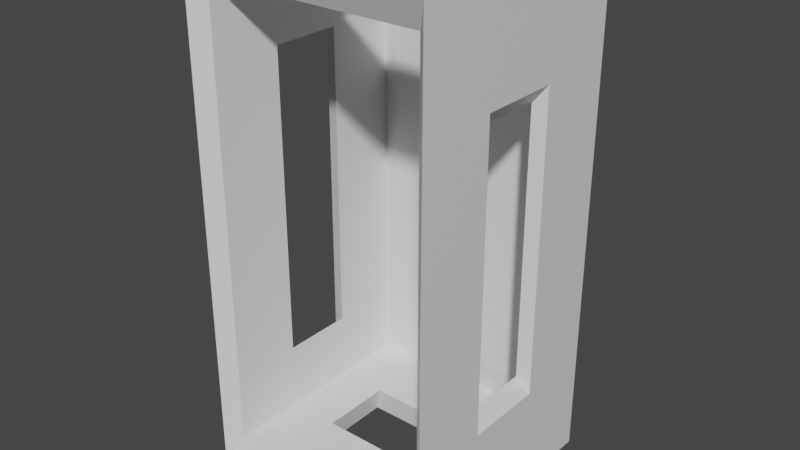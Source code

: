 # Source: skrzynka.blend  (saved by Blender 2.80.75; exported with 4.5.12 LTS)
import bpy
from mathutils import Matrix  # noqa: F401  (used for matrix-valued properties, if any)

bpy.ops.wm.read_factory_settings(use_empty=True)
scene = bpy.context.scene
scene.name = 'Scene'

# ---- collections
col_collection = bpy.data.collections.new('Collection'); scene.collection.children.link(col_collection)

# ---- materials (node trees are filled in below, after node groups)
mat_material = bpy.data.materials.new('Material')
mat_material.alpha_threshold = 0.0
mat_material.use_transparent_shadow = False
mat_material.line_color = (0.0, 0.0, 0.0, 1.0)

# ---- material node trees
mat_material.use_nodes = True; mat_material.node_tree.nodes.clear()
_N = mat_material.node_tree.nodes; _L = mat_material.node_tree.links
n0 = _N.new('ShaderNodeOutputMaterial'); n0.name = 'Material Output'; n0.location = (300, 300)
n1 = _N.new('ShaderNodeBsdfPrincipled'); n1.name = 'Principled BSDF'; n1.location = (10, 300)
n1.distribution = 'GGX'
n1.subsurface_method = 'BURLEY'
n1.inputs[2].default_value = 0.4
n1.inputs[3].default_value = 1.45
n1.inputs[27].default_value = (0.0, 0.0, 0.0, 1.0)
n1.inputs[28].default_value = 1.0
_L.new(n1.outputs[0], n0.inputs[0])
n0.is_active_output = True

# ---- world
world_world = bpy.data.worlds.new('World'); scene.world = world_world
world_world.use_nodes = True; world_world.node_tree.nodes.clear()
_N = world_world.node_tree.nodes; _L = world_world.node_tree.links
n0 = _N.new('ShaderNodeOutputWorld'); n0.name = 'World Output'; n0.location = (300, 300)
n1 = _N.new('ShaderNodeBackground'); n1.name = 'Background'; n1.location = (10, 300)
n1.inputs[0].default_value = (0.05088, 0.05088, 0.05088, 1.0)
_L.new(n1.outputs[0], n0.inputs[0])
n0.is_active_output = True
world_world.color = (0.05088, 0.05088, 0.05088)
world_world.use_sun_shadow = False
world_world.sun_shadow_jitter_overblur = 0.0

# ---- meshes
me_cube = bpy.data.meshes.new('Cube')
me_cube.from_pydata([(-0.3373, -1.322, 0.6328), (0.4857, 1.015, -0.5459), (-0.633, 1.323, -0.2109), (0.4857, -1.015, -0.5459), (0.6326, -1.322, -0.6328), (-0.4857, 1.015, -0.5459), (0.6326, -1.322, -0.2109), (-0.4857, -1.015, -0.5459), (-0.5647, 1.18, -0.5647), (-0.5647, -1.18, -0.5647), (0.5647, 1.18, -0.5647), (0.5647, 1.18, 0.5647), (-0.5647, -1.18, 0.5647), (0.5647, -1.18, 0.5647), (0.5647, -1.18, -0.5647), (-0.5647, 1.18, 0.5647), (-0.633, -1.322, 0.6328), (-0.5647, -0.8256, -0.5647), (-0.5647, -0.8256, 0.5647), (-0.5647, -0.8256, -0.1882), (-0.5647, -0.8256, 0.1882), (-0.633, -1.322, 0.2109), (-0.5647, 0.8015, 0.5647), (-0.5647, 0.8015, -0.1882), (-0.5647, 0.8015, 0.1882), (-0.5647, 0.8015, -0.5647), (0.6326, 1.323, -0.6328), (-0.3008, -1.18, 0.5647), (-0.3008, -1.18, -0.5647), (-0.3008, -1.18, -0.1882), (-0.3008, -1.18, 0.1882), (0.3251, -1.18, -0.5647), (0.6326, 1.323, -0.2109), (0.3251, -1.18, 0.5647), (0.3251, -1.18, -0.1882), (0.3251, -1.18, 0.1882), (-0.633, 1.323, -0.6328), (0.5647, -0.7001, 0.5647), (0.5647, -0.7001, -0.5647), (0.5647, -0.7001, -0.1882), (0.5647, -0.7001, 0.1882), (0.5647, 0.6956, -0.5647), (-0.3425, 1.323, -0.6328), (0.5647, 0.6956, 0.5647), (0.5647, 0.6956, -0.1882), (0.5647, 0.6956, 0.1882), (-0.633, -1.322, -0.6328), (0.3023, 1.18, -0.5647), (0.3023, 1.18, 0.5647), (0.3023, 1.18, -0.1882), (0.3023, 1.18, 0.1882), (-0.3055, 1.18, -0.5647), (-0.633, -0.9249, -0.6328), (-0.3055, 1.18, 0.5647), (-0.3055, 1.18, -0.1882), (-0.3055, 1.18, 0.1882), (0.6326, -0.7842, 0.6328), (0.6326, -1.322, 0.6328), (0.3641, -1.322, -0.6328), (-0.633, 0.8985, 0.6328), (-0.633, 1.323, 0.6328), (0.3386, 1.323, 0.6328), (0.6326, 1.323, 0.6328), (0.6326, 0.7798, -0.6328), (0.6326, 1.323, 0.2109), (-0.633, -1.322, -0.2109), (0.6326, -1.322, 0.2109), (-0.633, 1.323, 0.2109), (0.3386, 1.323, -0.2109), (0.3386, 1.323, 0.2109), (0.6326, -0.7842, -0.2109), (0.6326, -0.7842, 0.2109), (-0.633, 0.8985, -0.2109), (-0.633, 0.8985, 0.2109), (-0.3373, -1.322, -0.2109), (-0.3373, -1.322, 0.2109), (-0.633, 0.8985, -0.6328), (-0.633, -0.9249, 0.6328), (-0.633, -0.9249, -0.2109), (-0.633, -0.9249, 0.2109), (0.3641, -1.322, 0.6328), (-0.3373, -1.322, -0.6328), (0.3641, -1.322, -0.2109), (0.3641, -1.322, 0.2109), (0.6326, 0.7798, 0.6328), (0.6326, -0.7842, -0.6328), (0.6326, 0.7798, -0.2109), (0.6326, 0.7798, 0.2109), (0.3386, 1.323, -0.6328), (-0.3425, 1.323, 0.6328), (-0.3425, 1.323, -0.2109), (-0.3425, 1.323, 0.2109)], [], [(52, 78, 72, 76), (5, 8, 25, 17, 9, 7), (3, 14, 38, 41, 10, 1), (5, 7, 3, 1), (74, 75, 21, 65), (7, 9, 28, 31, 14, 3), (11, 43, 84, 62), (9, 28, 81, 46), (33, 27, 0, 80), (49, 50, 69, 68), (81, 74, 65, 46), (72, 73, 67, 2), (1, 10, 47, 51, 8, 5), (76, 72, 2, 36), (21, 16, 77, 79), (46, 65, 78, 52), (65, 21, 79, 78), (51, 8, 36, 42), (20, 19, 78, 79), (38, 41, 63, 85), (50, 55, 91, 69), (17, 9, 46, 52), (55, 54, 90, 91), (54, 49, 68, 90), (53, 48, 61, 89), (13, 33, 80, 57), (12, 18, 77, 16), (70, 71, 66, 6), (41, 10, 26, 63), (66, 57, 80, 83), (10, 47, 88, 26), (85, 70, 6, 4), (25, 17, 52, 76), (83, 80, 0, 75), (48, 11, 62, 61), (39, 40, 71, 70), (68, 69, 64, 32), (88, 68, 32, 26), (23, 24, 73, 72), (28, 31, 58, 81), (22, 15, 60, 59), (58, 82, 74, 81), (40, 45, 87, 71), (69, 61, 62, 64), (8, 25, 76, 36), (45, 44, 86, 87), (71, 56, 57, 66), (44, 39, 70, 86), (31, 14, 4, 58), (79, 77, 59, 73), (24, 20, 79, 73), (73, 59, 60, 67), (15, 53, 89, 60), (37, 13, 57, 56), (75, 0, 16, 21), (14, 38, 85, 4), (19, 23, 72, 78), (4, 6, 82, 58), (6, 66, 83, 82), (63, 86, 70, 85), (87, 84, 56, 71), (64, 62, 84, 87), (26, 32, 86, 63), (32, 64, 87, 86), (42, 90, 68, 88), (91, 89, 61, 69), (67, 60, 89, 91), (36, 2, 90, 42), (2, 67, 91, 90), (34, 29, 74, 82), (35, 34, 82, 83), (30, 35, 83, 75), (47, 51, 42, 88), (29, 30, 75, 74), (18, 22, 59, 77), (43, 37, 56, 84), (27, 12, 16, 0), (10, 45, 43, 11), (41, 44, 45, 10), (44, 41, 38, 39), (45, 40, 37, 43), (13, 37, 40, 39), (14, 13, 39, 38), (13, 14, 35, 33), (31, 34, 35, 14), (34, 31, 28, 29), (27, 33, 35, 30), (9, 30, 29, 28), (27, 30, 9, 12), (17, 19, 12, 9), (12, 19, 20, 18), (22, 18, 20, 24), (25, 23, 19, 17), (8, 24, 23, 25), (22, 24, 8, 15), (15, 8, 55, 53), (51, 54, 55, 8), (54, 51, 47, 49), (48, 53, 55, 50), (10, 50, 49, 47), (10, 11, 48, 50)])
_uv = me_cube.uv_layers.new(name='UVMap')
_uv.uv.foreach_set('vector', [0.375, 0.5376, 0.4583, 0.5376, 0.4583, 0.7099, 0.375, 0.7099, 0.375, 0.75, 0.375, 0.75, 0.375, 0.7901, 0.375, 0.9624, 0.375, 1.0, 0.375, 1.0, 0.625, 1.0, 0.625, 1.0, 0.625, 0.9492, 0.625, 0.8013, 0.625, 0.75, 0.625, 0.75, 0.375, 0.75, 0.375, 1.0, 0.625, 1.0, 0.625, 0.75, 0.4583, 0.4416, 0.5417, 0.4416, 0.5417, 0.5, 0.4583, 0.5, 0.375, 1.0, 0.375, 1.0, 0.4334, 1.0, 0.572, 1.0, 0.625, 1.0, 0.625, 1.0, 0.0, 0.0, 0.0, 0.0, 0.0, 0.0, 0.0, 0.0, 0.375, 1.0, 0.4334, 1.0, 0.4334, 1.0, 0.375, 1.0, 0.0, 0.0, 0.0, 0.0, 0.0, 0.0, 0.0, 0.0, 0.0, 0.0, 0.0, 0.0, 0.0, 0.0, 0.0, 0.0, 0.375, 0.4416, 0.4583, 0.4416, 0.4583, 0.5, 0.375, 0.5, 0.4583, 0.7099, 0.5417, 0.7099, 0.5417, 0.75, 0.4583, 0.75, 0.625, 0.75, 0.625, 0.75, 0.5669, 0.75, 0.4324, 0.75, 0.375, 0.75, 0.375, 0.75, 0.375, 0.7099, 0.4583, 0.7099, 0.4583, 0.75, 0.375, 0.75, 0.5417, 0.5, 0.625, 0.5, 0.625, 0.5376, 0.5417, 0.5376, 0.375, 0.5, 0.4583, 0.5, 0.4583, 0.5376, 0.375, 0.5376, 0.4583, 0.5, 0.5417, 0.5, 0.5417, 0.5376, 0.4583, 0.5376, 0.4324, 0.75, 0.375, 0.75, 0.375, 0.75, 0.4324, 0.75, 0.0, 0.0, 0.0, 0.0, 0.0, 0.0, 0.0, 0.0, 0.625, 0.9492, 0.625, 0.8013, 0.625, 0.8013, 0.625, 0.9492, 0.0, 0.0, 0.0, 0.0, 0.0, 0.0, 0.0, 0.0, 0.375, 0.9624, 0.375, 1.0, 0.375, 1.0, 0.375, 0.9624, 0.0, 0.0, 0.0, 0.0, 0.0, 0.0, 0.0, 0.0, 0.0, 0.0, 0.0, 0.0, 0.0, 0.0, 0.0, 0.0, 0.0, 0.0, 0.0, 0.0, 0.0, 0.0, 0.0, 0.0, 0.0, 0.0, 0.0, 0.0, 0.0, 0.0, 0.0, 0.0, 0.0, 0.0, 0.0, 0.0, 0.0, 0.0, 0.0, 0.0, 0.2083, 0.6992, 0.2917, 0.6992, 0.2917, 0.75, 0.2083, 0.75, 0.625, 0.8013, 0.625, 0.75, 0.625, 0.75, 0.625, 0.8013, 0.5417, 0.25, 0.625, 0.25, 0.625, 0.303, 0.5417, 0.303, 0.625, 0.75, 0.5669, 0.75, 0.5669, 0.75, 0.625, 0.75, 0.125, 0.6992, 0.2083, 0.6992, 0.2083, 0.75, 0.125, 0.75, 0.375, 0.7901, 0.375, 0.9624, 0.375, 0.9624, 0.375, 0.7901, 0.5417, 0.303, 0.625, 0.303, 0.625, 0.4416, 0.5417, 0.4416, 0.0, 0.0, 0.0, 0.0, 0.0, 0.0, 0.0, 0.0, 0.0, 0.0, 0.0, 0.0, 0.0, 0.0, 0.0, 0.0, 0.7083, 0.6919, 0.7917, 0.6919, 0.7917, 0.75, 0.7083, 0.75, 0.625, 0.6919, 0.7083, 0.6919, 0.7083, 0.75, 0.625, 0.75, 0.0, 0.0, 0.0, 0.0, 0.0, 0.0, 0.0, 0.0, 0.4334, 1.0, 0.572, 1.0, 0.572, 1.0, 0.4334, 1.0, 0.0, 0.0, 0.0, 0.0, 0.0, 0.0, 0.0, 0.0, 0.375, 0.303, 0.4583, 0.303, 0.4583, 0.4416, 0.375, 0.4416, 0.0, 0.0, 0.0, 0.0, 0.0, 0.0, 0.0, 0.0, 0.7917, 0.6919, 0.875, 0.6919, 0.875, 0.75, 0.7917, 0.75, 0.375, 0.75, 0.375, 0.7901, 0.375, 0.7901, 0.375, 0.75, 0.0, 0.0, 0.0, 0.0, 0.0, 0.0, 0.0, 0.0, 0.2917, 0.6992, 0.375, 0.6992, 0.375, 0.75, 0.2917, 0.75, 0.0, 0.0, 0.0, 0.0, 0.0, 0.0, 0.0, 0.0, 0.572, 1.0, 0.625, 1.0, 0.625, 1.0, 0.572, 1.0, 0.5417, 0.5376, 0.625, 0.5376, 0.625, 0.7099, 0.5417, 0.7099, 0.0, 0.0, 0.0, 0.0, 0.0, 0.0, 0.0, 0.0, 0.5417, 0.7099, 0.625, 0.7099, 0.625, 0.75, 0.5417, 0.75, 0.0, 0.0, 0.0, 0.0, 0.0, 0.0, 0.0, 0.0, 0.0, 0.0, 0.0, 0.0, 0.0, 0.0, 0.0, 0.0, 0.5417, 0.4416, 0.625, 0.4416, 0.625, 0.5, 0.5417, 0.5, 0.625, 1.0, 0.625, 0.9492, 0.625, 0.9492, 0.625, 1.0, 0.0, 0.0, 0.0, 0.0, 0.0, 0.0, 0.0, 0.0, 0.375, 0.25, 0.4583, 0.25, 0.4583, 0.303, 0.375, 0.303, 0.4583, 0.25, 0.5417, 0.25, 0.5417, 0.303, 0.4583, 0.303, 0.125, 0.5513, 0.2083, 0.5513, 0.2083, 0.6992, 0.125, 0.6992, 0.2917, 0.5513, 0.375, 0.5513, 0.375, 0.6992, 0.2917, 0.6992, 0.2917, 0.5, 0.375, 0.5, 0.375, 0.5513, 0.2917, 0.5513, 0.125, 0.5, 0.2083, 0.5, 0.2083, 0.5513, 0.125, 0.5513, 0.2083, 0.5, 0.2917, 0.5, 0.2917, 0.5513, 0.2083, 0.5513, 0.625, 0.5574, 0.7083, 0.5574, 0.7083, 0.6919, 0.625, 0.6919, 0.7917, 0.5574, 0.875, 0.5574, 0.875, 0.6919, 0.7917, 0.6919, 0.7917, 0.5, 0.875, 0.5, 0.875, 0.5574, 0.7917, 0.5574, 0.625, 0.5, 0.7083, 0.5, 0.7083, 0.5574, 0.625, 0.5574, 0.7083, 0.5, 0.7917, 0.5, 0.7917, 0.5574, 0.7083, 0.5574, 0.0, 0.0, 0.0, 0.0, 0.0, 0.0, 0.0, 0.0, 0.0, 0.0, 0.0, 0.0, 0.0, 0.0, 0.0, 0.0, 0.0, 0.0, 0.0, 0.0, 0.0, 0.0, 0.0, 0.0, 0.5669, 0.75, 0.4324, 0.75, 0.4324, 0.75, 0.5669, 0.75, 0.0, 0.0, 0.0, 0.0, 0.0, 0.0, 0.0, 0.0, 0.0, 0.0, 0.0, 0.0, 0.0, 0.0, 0.0, 0.0, 0.0, 0.0, 0.0, 0.0, 0.0, 0.0, 0.0, 0.0, 0.0, 0.0, 0.0, 0.0, 0.0, 0.0, 0.0, 0.0, 0.0, 0.0, 0.0, 0.0, 0.0, 0.0, 0.0, 0.0, 0.0, 0.0, 0.0, 0.0, 0.0, 0.0, 0.0, 0.0, 0.0, 0.0, 0.0, 0.0, 0.0, 0.0, 0.0, 0.0, 0.0, 0.0, 0.0, 0.0, 0.0, 0.0, 0.0, 0.0, 0.0, 0.0, 0.0, 0.0, 0.0, 0.0, 0.0, 0.0, 0.0, 0.0, 0.0, 0.0, 0.0, 0.0, 0.0, 0.0, 0.0, 0.0, 0.0, 0.0, 0.0, 0.0, 0.0, 0.0, 0.0, 0.0, 0.0, 0.0, 0.0, 0.0, 0.0, 0.0, 0.0, 0.0, 0.0, 0.0, 0.0, 0.0, 0.0, 0.0, 0.0, 0.0, 0.0, 0.0, 0.0, 0.0, 0.0, 0.0, 0.0, 0.0, 0.0, 0.0, 0.0, 0.0, 0.0, 0.0, 0.0, 0.0, 0.0, 0.0, 0.0, 0.0, 0.0, 0.0, 0.0, 0.0, 0.0, 0.0, 0.0, 0.0, 0.0, 0.0, 0.0, 0.0, 0.0, 0.0, 0.0, 0.0, 0.0, 0.0, 0.0, 0.0, 0.0, 0.0, 0.0, 0.0, 0.0, 0.0, 0.0, 0.0, 0.0, 0.0, 0.0, 0.0, 0.0, 0.0, 0.0, 0.0, 0.0, 0.0, 0.0, 0.0, 0.0, 0.0, 0.0, 0.0, 0.0, 0.0, 0.0, 0.0, 0.0, 0.0, 0.0, 0.0, 0.0, 0.0, 0.0, 0.0, 0.0, 0.0, 0.0, 0.0, 0.0, 0.0, 0.0, 0.0, 0.0, 0.0, 0.0, 0.0, 0.0, 0.0, 0.0, 0.0, 0.0, 0.0, 0.0, 0.0, 0.0, 0.0, 0.0, 0.0, 0.0, 0.0, 0.0, 0.0, 0.0, 0.0, 0.0, 0.0, 0.0, 0.0, 0.0, 0.0, 0.0, 0.0, 0.0, 0.0, 0.0, 0.0])
me_cube.materials.append(mat_material)
me_cube.use_remesh_preserve_volume = False
me_cube.use_remesh_preserve_attributes = False
me_cube.use_mirror_vertex_groups = False
me_cube.update()

# ---- objects
ob_cube = bpy.data.objects.new('Cube', me_cube)

# ---- transforms, parenting, visibility, modifiers, constraints
ob_cube.location = (0.0, 0.0, 0.0)
ob_cube.rotation_euler = (1.571, -0.0, 0.0)
ob_cube.lock_rotations_4d = False
ob_cube.empty_display_type = 'ARROWS'
ob_cube.lineart.crease_threshold = 0.0

# ---- collection membership
col_collection.objects.link(ob_cube)

# ---- scene / render settings (as saved in the file)
scene.frame_start = 1; scene.frame_end = 250; scene.frame_set(1)
scene.render.engine = 'BLENDER_EEVEE_NEXT'
scene.cycles.use_denoising = False
scene.cycles.samples = 128
scene.cycles.sampling_pattern = 'TABULATED_SOBOL'
scene.cycles.use_adaptive_sampling = False
scene.cycles.use_light_tree = False
scene.view_settings.view_transform = 'Filmic'
bpy.context.view_layer.update()

# ---- added for rendering (the .blend has no active camera and no usable light): camera, sun
cam_auto = bpy.data.cameras.new('AutoCamera')
cam_auto.lens = 50.0
cam_auto.sensor_width = 36.0
cam_auto.clip_end = 1000.0
ob_auto_camera = bpy.data.objects.new('AutoCamera', cam_auto)
scene.collection.objects.link(ob_auto_camera)
ob_auto_camera.location = (2.95459, -3.54576, 2.36413)
ob_auto_camera.rotation_euler = (1.09748, -7.21219e-08, 0.694738)
scene.camera = ob_auto_camera
light_auto_sun = bpy.data.lights.new('AutoSun', 'SUN')
light_auto_sun.energy = 3.0
light_auto_sun.angle = 0.0523599
ob_auto_sun = bpy.data.objects.new('AutoSun', light_auto_sun)
scene.collection.objects.link(ob_auto_sun)
ob_auto_sun.rotation_euler = (0.872665, 0.174533, 0.523599)
bpy.context.view_layer.update()
